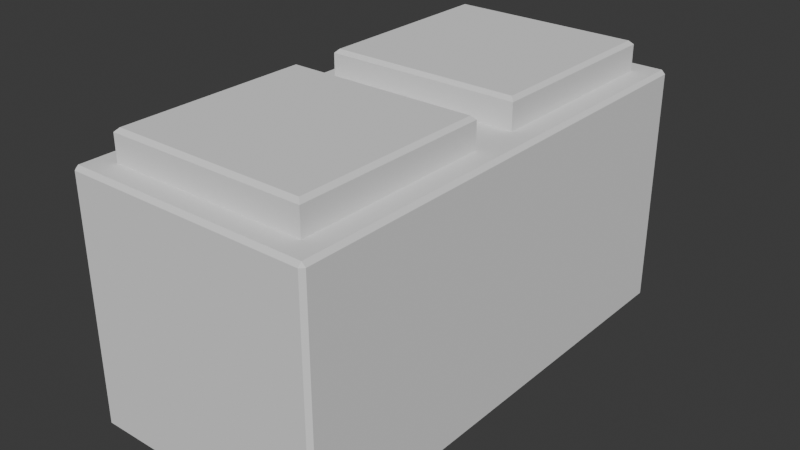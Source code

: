# Source: 1x1x2.blend  (saved by Blender 4.0.36; exported with 4.5.12 LTS)
import bpy
from mathutils import Matrix  # noqa: F401  (used for matrix-valued properties, if any)

bpy.ops.wm.read_factory_settings(use_empty=True)
scene = bpy.context.scene
scene.name = 'Scene'

# ---- collections
col_collection = bpy.data.collections.new('Collection'); scene.collection.children.link(col_collection)

# ---- world
world_world = bpy.data.worlds.new('World'); scene.world = world_world
world_world.use_nodes = True; world_world.node_tree.nodes.clear()
_N = world_world.node_tree.nodes; _L = world_world.node_tree.links
n0 = _N.new('ShaderNodeOutputWorld'); n0.name = 'World Output'; n0.location = (300, 300)
n1 = _N.new('ShaderNodeBackground'); n1.name = 'Background'; n1.location = (10, 300)
n1.inputs[0].default_value = (0.05088, 0.05088, 0.05088, 1.0)
_L.new(n1.outputs[0], n0.inputs[0])
n0.is_active_output = True
world_world.color = (0.05088, 0.05088, 0.05088)
world_world.use_sun_shadow = False
world_world.sun_shadow_jitter_overblur = 0.0

# ---- meshes
me_cube_002 = bpy.data.meshes.new('Cube.002')
me_cube_002.from_pydata([(-0.8, -1.8, 1.0), (-0.8, -0.2, 1.0), (0.8, -1.8, 1.0), (0.8, -0.2, 1.0), (-0.8, -1.8, -1.0), (-0.8, -0.2, -1.0), (0.8, -1.8, -1.0), (0.8, -0.2, -1.0), (-0.8, -1.8, -0.76), (-0.8, -0.2, -0.76), (0.8, -1.8, -0.76), (0.8, -0.2, -0.76), (-0.8, 0.2, 1.0), (-0.8, 1.8, 1.0), (0.8, 0.2, 1.0), (0.8, 1.8, 1.0), (-0.8, 0.2, -1.0), (-0.8, 1.8, -1.0), (0.8, 0.2, -1.0), (0.8, 1.8, -1.0), (-0.8, 0.2, -0.76), (-0.8, 1.8, -0.76), (0.8, 0.2, -0.76), (0.8, 1.8, -0.76), (-0.97, -1.97, -1.0), (-0.97, -2.0, -0.97), (-1.0, -1.97, -0.97), (-0.97, -2.0, 0.97), (-0.97, -1.97, 1.0), (-1.0, -1.97, 0.97), (-1.0, 0.0, -0.97), (-0.97, 0.0, -1.0), (-0.97, 0.0, 1.0), (-1.0, 0.0, 0.97), (1.0, -1.97, -0.97), (0.97, -2.0, -0.97), (0.97, -1.97, -1.0), (0.97, -1.97, 1.0), (0.97, -2.0, 0.97), (1.0, -1.97, 0.97), (0.97, 0.0, -1.0), (1.0, 0.0, -0.97), (1.0, 0.0, 0.97), (0.97, 0.0, 1.0), (-0.8, -1.8, 1.21), (-0.77, -1.77, 1.24), (-0.77, -0.23, 1.24), (-0.8, -0.2, 1.21), (0.77, -1.77, 1.24), (0.8, -1.8, 1.21), (0.77, -0.23, 1.24), (0.8, -0.2, 1.21), (-1.0, 1.97, -0.97), (-0.97, 2.0, -0.97), (-0.97, 1.97, -1.0), (-1.0, 1.97, 0.97), (-0.97, 1.97, 1.0), (-0.97, 2.0, 0.97), (0.97, 2.0, -0.97), (1.0, 1.97, -0.97), (0.97, 1.97, -1.0), (0.97, 1.97, 1.0), (1.0, 1.97, 0.97), (0.97, 2.0, 0.97), (-0.8, 0.2, 1.21), (-0.77, 0.23, 1.24), (-0.77, 1.77, 1.24), (-0.8, 1.8, 1.21), (0.77, 0.23, 1.24), (0.8, 0.2, 1.21), (0.77, 1.77, 1.24), (0.8, 1.8, 1.21)], [], [(35, 38, 27, 25), (37, 43, 3, 2), (36, 24, 4, 6), (26, 29, 33, 30), (28, 37, 2, 0), (2, 3, 51, 49), (30, 33, 55, 52), (56, 32, 12, 13), (59, 62, 42, 41), (0, 2, 49, 44), (53, 57, 63, 58), (50, 46, 45, 48), (3, 1, 47, 51), (6, 4, 8, 10), (41, 42, 39, 34), (32, 28, 0, 1), (31, 54, 17, 16), (9, 11, 10, 8), (5, 7, 11, 9), (7, 6, 10, 11), (4, 5, 9, 8), (31, 40, 7, 5), (54, 60, 19, 17), (60, 40, 18, 19), (40, 31, 16, 18), (40, 36, 6, 7), (14, 15, 71, 69), (43, 32, 1, 3), (13, 12, 64, 67), (1, 0, 44, 47), (12, 14, 69, 64), (70, 66, 65, 68), (15, 13, 67, 71), (18, 16, 20, 22), (43, 61, 15, 14), (32, 43, 14, 12), (61, 56, 13, 15), (21, 23, 22, 20), (17, 19, 23, 21), (19, 18, 22, 23), (16, 17, 21, 20), (24, 25, 26), (27, 28, 29), (34, 35, 36), (37, 38, 39), (52, 53, 54), (55, 56, 57), (58, 59, 60), (61, 62, 63), (31, 24, 26, 30), (25, 27, 29, 26), (28, 32, 33, 29), (36, 40, 41, 34), (43, 37, 39, 42), (38, 35, 34, 39), (24, 36, 35, 25), (37, 28, 27, 38), (45, 46, 47, 44), (46, 50, 51, 47), (50, 48, 49, 51), (48, 45, 44, 49), (57, 53, 52, 55), (60, 54, 53, 58), (56, 61, 63, 57), (62, 59, 58, 63), (65, 66, 67, 64), (66, 70, 71, 67), (70, 68, 69, 71), (68, 65, 64, 69), (54, 31, 30, 52), (32, 56, 55, 33), (40, 60, 59, 41), (61, 43, 42, 62), (24, 31, 5, 4)])
_uv = me_cube_002.uv_layers.new(name='UVMap')
_uv.uv.foreach_set('vector', [0.3787, 0.7537, 0.6213, 0.7537, 0.6213, 0.9963, 0.3787, 0.9962, 0.625, 0.75, 0.625, 0.496, 0.625, 0.5, 0.625, 0.75, 0.375, 0.75, 0.375, 1.0, 0.375, 1.0, 0.375, 0.75, 0.3787, 0.00375, 0.6213, 0.00375, 0.6213, 0.25, 0.3787, 0.25, 0.625, 1.0, 0.625, 0.75, 0.625, 0.75, 0.625, 1.0, 0.625, 0.75, 0.625, 0.5, 0.625, 0.5, 0.625, 0.75, 0.3787, 0.0, 0.6213, 0.0, 0.6213, 0.2462, 0.3787, 0.2462, 0.625, 0.25, 0.625, -0.003974, 0.625, 0.0, 0.625, 0.25, 0.3787, 0.5037, 0.6213, 0.5037, 0.6213, 0.75, 0.3787, 0.75, 0.625, 1.0, 0.625, 0.75, 0.625, 0.75, 0.625, 1.0, 0.3787, 0.2537, 0.6213, 0.2537, 0.6213, 0.4963, 0.3787, 0.4962, 0.6297, 0.5047, 0.8703, 0.5047, 0.8703, 0.7453, 0.6297, 0.7453, 0.625, 0.5, 0.625, 0.25, 0.625, 0.25, 0.625, 0.5, 0.375, 0.75, 0.375, 1.0, 0.375, 1.0, 0.375, 0.75, 0.3787, 0.5, 0.6213, 0.5, 0.6213, 0.7463, 0.3787, 0.7462, 0.625, 0.254, 0.625, 0.0, 0.625, 0.0, 0.625, 0.25, 0.375, -0.003974, 0.375, 0.25, 0.375, 0.25, 0.375, 0.0, 0.125, 0.5, 0.375, 0.5, 0.375, 0.75, 0.125, 0.75, 0.375, 0.25, 0.375, 0.5, 0.375, 0.5, 0.375, 0.25, 0.375, 0.5, 0.375, 0.75, 0.375, 0.75, 0.375, 0.5, 0.375, 0.0, 0.375, 0.25, 0.375, 0.25, 0.375, 0.0, 0.375, 0.2538, 0.375, 0.4963, 0.375, 0.5, 0.375, 0.25, 0.375, 0.25, 0.375, 0.5, 0.375, 0.5, 0.375, 0.25, 0.375, 0.5, 0.375, 0.754, 0.375, 0.75, 0.375, 0.5, 0.375, 0.7537, 0.375, 0.9963, 0.375, 1.0, 0.375, 0.75, 0.375, 0.496, 0.375, 0.75, 0.375, 0.75, 0.375, 0.5, 0.625, 0.75, 0.625, 0.5, 0.625, 0.5, 0.625, 0.75, 0.625, 0.4963, 0.625, 0.2537, 0.625, 0.25, 0.625, 0.5, 0.625, 0.25, 0.625, 0.0, 0.625, 0.0, 0.625, 0.25, 0.625, 0.25, 0.625, 0.0, 0.625, 0.0, 0.625, 0.25, 0.625, 1.0, 0.625, 0.75, 0.625, 0.75, 0.625, 1.0, 0.6297, 0.5047, 0.8703, 0.5047, 0.8703, 0.7453, 0.6297, 0.7453, 0.625, 0.5, 0.625, 0.25, 0.625, 0.25, 0.625, 0.5, 0.375, 0.75, 0.375, 1.0, 0.375, 1.0, 0.375, 0.75, 0.625, 0.754, 0.625, 0.5, 0.625, 0.5, 0.625, 0.75, 0.625, 0.9963, 0.625, 0.7537, 0.625, 0.75, 0.625, 1.0, 0.625, 0.5, 0.625, 0.25, 0.625, 0.25, 0.625, 0.5, 0.125, 0.5, 0.375, 0.5, 0.375, 0.75, 0.125, 0.75, 0.375, 0.25, 0.375, 0.5, 0.375, 0.5, 0.375, 0.25, 0.375, 0.5, 0.375, 0.75, 0.375, 0.75, 0.375, 0.5, 0.375, 0.0, 0.375, 0.25, 0.375, 0.25, 0.375, 0.0, 0.375, 0.9963, 0.3787, 0.9962, 0.3787, 1.0, 0.6213, 0.9963, 0.625, 0.9963, 0.6213, 1.0, 0.3787, 0.7462, 0.3787, 0.7537, 0.375, 0.75, 0.625, 0.75, 0.6213, 0.7537, 0.6213, 0.7463, 0.3787, 0.2462, 0.3787, 0.2537, 0.375, 0.25, 0.6213, 0.2462, 0.625, 0.25, 0.6213, 0.2537, 0.3787, 0.4962, 0.3787, 0.5037, 0.375, 0.5, 0.625, 0.5, 0.6213, 0.5037, 0.6213, 0.4963, 0.375, 0.254, 0.375, 0.0, 0.3787, 0.00375, 0.3787, 0.25, 0.3787, 0.9962, 0.6213, 0.9963, 0.6213, 1.0, 0.3787, 1.0, 0.625, 0.0, 0.625, 0.254, 0.6213, 0.25, 0.6213, 0.00375, 0.375, 0.75, 0.375, 0.496, 0.3787, 0.5, 0.3787, 0.7462, 0.625, 0.496, 0.625, 0.75, 0.6213, 0.7463, 0.6213, 0.5, 0.6213, 0.7537, 0.3787, 0.7537, 0.3787, 0.7462, 0.6213, 0.7463, 0.375, 1.0, 0.375, 0.75, 0.3787, 0.7537, 0.3787, 0.9962, 0.625, 0.75, 0.625, 1.0, 0.6213, 0.9963, 0.6213, 0.7537, 0.8703, 0.7453, 0.8703, 0.5047, 0.875, 0.5, 0.875, 0.75, 0.8703, 0.5047, 0.6297, 0.5047, 0.625, 0.5, 0.875, 0.5, 0.6297, 0.5047, 0.6297, 0.7453, 0.625, 0.75, 0.625, 0.5, 0.6297, 0.7453, 0.8703, 0.7453, 0.875, 0.75, 0.625, 0.75, 0.6213, 0.2537, 0.3787, 0.2537, 0.3787, 0.2462, 0.6213, 0.2462, 0.375, 0.5, 0.375, 0.25, 0.3787, 0.2537, 0.3787, 0.4962, 0.625, 0.25, 0.625, 0.5, 0.6213, 0.4963, 0.6213, 0.2537, 0.6213, 0.5037, 0.3787, 0.5037, 0.3787, 0.4962, 0.6213, 0.4963, 0.8703, 0.7453, 0.8703, 0.5047, 0.875, 0.5, 0.875, 0.75, 0.8703, 0.5047, 0.6297, 0.5047, 0.625, 0.5, 0.875, 0.5, 0.6297, 0.5047, 0.6297, 0.7453, 0.625, 0.75, 0.625, 0.5, 0.6297, 0.7453, 0.8703, 0.7453, 0.875, 0.75, 0.625, 0.75, 0.375, 0.25, 0.375, -0.003974, 0.3787, 0.0, 0.3787, 0.2462, 0.625, -0.003974, 0.625, 0.25, 0.6213, 0.2462, 0.6213, 0.0, 0.375, 0.754, 0.375, 0.5, 0.3787, 0.5037, 0.3787, 0.75, 0.625, 0.5, 0.625, 0.754, 0.6213, 0.75, 0.6213, 0.5037, 0.375, 0.0, 0.375, 0.254, 0.375, 0.25, 0.375, 0.0])
me_cube_002.update()

# ---- objects
ob_cube_002 = bpy.data.objects.new('Cube.002', me_cube_002)

# ---- transforms, parenting, visibility, modifiers, constraints
ob_cube_002.location = (0.0, 0.0, 0.0)
ob_cube_002.scale = (0.5, 0.5, 0.5)

# ---- collection membership
col_collection.objects.link(ob_cube_002)

# ---- scene / render settings (as saved in the file)
scene.frame_start = 1; scene.frame_end = 250; scene.frame_set(1)
scene.render.engine = 'BLENDER_EEVEE_NEXT'
scene.cycles.sampling_pattern = 'TABULATED_SOBOL'
bpy.context.view_layer.update()

# ---- added for rendering (the .blend has no active camera and no usable light): camera, sun
cam_auto = bpy.data.cameras.new('AutoCamera')
cam_auto.lens = 50.0
cam_auto.sensor_width = 36.0
cam_auto.clip_end = 1000.0
ob_auto_camera = bpy.data.objects.new('AutoCamera', cam_auto)
scene.collection.objects.link(ob_auto_camera)
ob_auto_camera.location = (2.31388, -2.77666, 1.91112)
ob_auto_camera.rotation_euler = (1.09748, -7.21219e-08, 0.694738)
scene.camera = ob_auto_camera
light_auto_sun = bpy.data.lights.new('AutoSun', 'SUN')
light_auto_sun.energy = 3.0
light_auto_sun.angle = 0.0523599
ob_auto_sun = bpy.data.objects.new('AutoSun', light_auto_sun)
scene.collection.objects.link(ob_auto_sun)
ob_auto_sun.rotation_euler = (0.872665, 0.174533, 0.523599)
bpy.context.view_layer.update()
